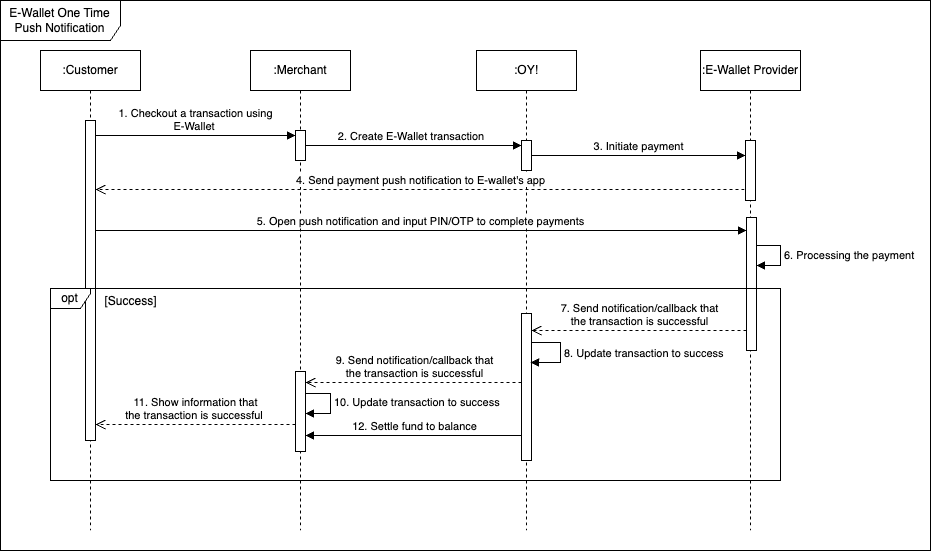

The diagram above was exported from draw.io. Its source (the exported page's mxGraphModel, read from the mxfile embedded in the PNG):
<mxGraphModel dx="1735" dy="913" grid="1" gridSize="10" guides="1" tooltips="1" connect="1" arrows="1" fold="1" page="1" pageScale="1" pageWidth="850" pageHeight="1100" math="0" shadow="0">
  <root>
    <mxCell id="0" />
    <mxCell id="1" parent="0" />
    <mxCell id="2" value="E-Wallet One Time Push Notification" style="shape=umlFrame;whiteSpace=wrap;html=1;pointerEvents=0;width=120;height=40;" vertex="1" parent="1">
      <mxGeometry x="10" y="1850" width="930" height="550" as="geometry" />
    </mxCell>
    <mxCell id="3" value=":Merchant" style="shape=umlLifeline;perimeter=lifelinePerimeter;whiteSpace=wrap;html=1;container=1;dropTarget=0;collapsible=0;recursiveResize=0;outlineConnect=0;portConstraint=eastwest;newEdgeStyle={&quot;curved&quot;:0,&quot;rounded&quot;:0};" vertex="1" parent="1">
      <mxGeometry x="260" y="1900" width="100" height="480" as="geometry" />
    </mxCell>
    <mxCell id="4" value="" style="html=1;points=[[0,0,0,0,5],[0,1,0,0,-5],[1,0,0,0,5],[1,1,0,0,-5]];perimeter=orthogonalPerimeter;outlineConnect=0;targetShapes=umlLifeline;portConstraint=eastwest;newEdgeStyle={&quot;curved&quot;:0,&quot;rounded&quot;:0};" vertex="1" parent="3">
      <mxGeometry x="45" y="80" width="10" height="30" as="geometry" />
    </mxCell>
    <mxCell id="5" value="" style="html=1;points=[[0,0,0,0,5],[0,1,0,0,-5],[1,0,0,0,5],[1,1,0,0,-5]];perimeter=orthogonalPerimeter;outlineConnect=0;targetShapes=umlLifeline;portConstraint=eastwest;newEdgeStyle={&quot;curved&quot;:0,&quot;rounded&quot;:0};" vertex="1" parent="3">
      <mxGeometry x="45" y="321" width="10" height="80" as="geometry" />
    </mxCell>
    <mxCell id="6" value="10. Update transaction to success" style="html=1;align=left;spacingLeft=2;endArrow=block;rounded=0;edgeStyle=orthogonalEdgeStyle;curved=0;rounded=0;" edge="1" parent="3" source="5" target="5">
      <mxGeometry x="-0.0075" relative="1" as="geometry">
        <mxPoint x="61" y="342.9999999999998" as="sourcePoint" />
        <Array as="points">
          <mxPoint x="80" y="343" />
          <mxPoint x="80" y="363" />
        </Array>
        <mxPoint x="60" y="363" as="targetPoint" />
        <mxPoint as="offset" />
      </mxGeometry>
    </mxCell>
    <mxCell id="7" value=":OY!" style="shape=umlLifeline;perimeter=lifelinePerimeter;whiteSpace=wrap;html=1;container=1;dropTarget=0;collapsible=0;recursiveResize=0;outlineConnect=0;portConstraint=eastwest;newEdgeStyle={&quot;curved&quot;:0,&quot;rounded&quot;:0};" vertex="1" parent="1">
      <mxGeometry x="486" y="1900" width="100" height="480" as="geometry" />
    </mxCell>
    <mxCell id="8" value="" style="html=1;points=[[0,0,0,0,5],[0,1,0,0,-5],[1,0,0,0,5],[1,1,0,0,-5]];perimeter=orthogonalPerimeter;outlineConnect=0;targetShapes=umlLifeline;portConstraint=eastwest;newEdgeStyle={&quot;curved&quot;:0,&quot;rounded&quot;:0};" vertex="1" parent="7">
      <mxGeometry x="45" y="90" width="10" height="30" as="geometry" />
    </mxCell>
    <mxCell id="9" value="" style="html=1;points=[[0,0,0,0,5],[0,1,0,0,-5],[1,0,0,0,5],[1,1,0,0,-5]];perimeter=orthogonalPerimeter;outlineConnect=0;targetShapes=umlLifeline;portConstraint=eastwest;newEdgeStyle={&quot;curved&quot;:0,&quot;rounded&quot;:0};" vertex="1" parent="7">
      <mxGeometry x="45" y="263" width="10" height="147" as="geometry" />
    </mxCell>
    <mxCell id="10" value=":E-Wallet Provider" style="shape=umlLifeline;perimeter=lifelinePerimeter;whiteSpace=wrap;html=1;container=1;dropTarget=0;collapsible=0;recursiveResize=0;outlineConnect=0;portConstraint=eastwest;newEdgeStyle={&quot;curved&quot;:0,&quot;rounded&quot;:0};" vertex="1" parent="1">
      <mxGeometry x="710" y="1900" width="100" height="480" as="geometry" />
    </mxCell>
    <mxCell id="11" value="" style="html=1;points=[[0,0,0,0,5],[0,1,0,0,-5],[1,0,0,0,5],[1,1,0,0,-5]];perimeter=orthogonalPerimeter;outlineConnect=0;targetShapes=umlLifeline;portConstraint=eastwest;newEdgeStyle={&quot;curved&quot;:0,&quot;rounded&quot;:0};" vertex="1" parent="10">
      <mxGeometry x="45" y="90" width="10" height="60" as="geometry" />
    </mxCell>
    <mxCell id="12" value="" style="html=1;points=[[0,0,0,0,5],[0,1,0,0,-5],[1,0,0,0,5],[1,1,0,0,-5]];perimeter=orthogonalPerimeter;outlineConnect=0;targetShapes=umlLifeline;portConstraint=eastwest;newEdgeStyle={&quot;curved&quot;:0,&quot;rounded&quot;:0};" vertex="1" parent="10">
      <mxGeometry x="46" y="167" width="10" height="133" as="geometry" />
    </mxCell>
    <mxCell id="13" value="1. Checkout a transaction using &lt;br&gt;E-Wallet&amp;nbsp;" style="html=1;verticalAlign=bottom;endArrow=block;curved=0;rounded=0;entryX=0;entryY=0;entryDx=0;entryDy=5;" edge="1" target="4" parent="1">
      <mxGeometry relative="1" as="geometry">
        <mxPoint x="105" y="1985" as="sourcePoint" />
      </mxGeometry>
    </mxCell>
    <mxCell id="14" value="2. Create E-Wallet transaction&amp;nbsp;" style="html=1;verticalAlign=bottom;endArrow=block;curved=0;rounded=0;entryX=0;entryY=0;entryDx=0;entryDy=5;entryPerimeter=0;" edge="1" source="4" target="8" parent="1">
      <mxGeometry relative="1" as="geometry">
        <mxPoint x="280" y="1995" as="sourcePoint" />
        <mxPoint x="275" y="1995" as="targetPoint" />
        <mxPoint as="offset" />
      </mxGeometry>
    </mxCell>
    <mxCell id="15" value="3. Initiate payment" style="html=1;verticalAlign=bottom;endArrow=block;curved=0;rounded=0;" edge="1" parent="1">
      <mxGeometry relative="1" as="geometry">
        <mxPoint x="541" y="2005" as="sourcePoint" />
        <mxPoint x="755" y="2005" as="targetPoint" />
      </mxGeometry>
    </mxCell>
    <mxCell id="16" value="4. Send payment push notification to E-wallet's app" style="html=1;verticalAlign=bottom;endArrow=open;dashed=1;endSize=8;curved=0;rounded=0;exitX=0;exitY=1;exitDx=0;exitDy=-5;" edge="1" parent="1">
      <mxGeometry relative="1" as="geometry">
        <mxPoint x="105" y="2039" as="targetPoint" />
        <mxPoint x="754" y="2039" as="sourcePoint" />
      </mxGeometry>
    </mxCell>
    <mxCell id="17" value="5. Open push notification and input PIN/OTP to complete payments" style="html=1;verticalAlign=bottom;endArrow=block;curved=0;rounded=0;" edge="1" parent="1">
      <mxGeometry width="80" relative="1" as="geometry">
        <mxPoint x="105" y="2080" as="sourcePoint" />
        <mxPoint x="756" y="2080" as="targetPoint" />
        <Array as="points">
          <mxPoint x="430" y="2080" />
        </Array>
      </mxGeometry>
    </mxCell>
    <mxCell id="18" value="7. Send notification/callback that &lt;br&gt;the transaction is successful" style="html=1;verticalAlign=bottom;endArrow=open;dashed=1;endSize=8;curved=0;rounded=0;" edge="1" parent="1">
      <mxGeometry x="-0.0011" relative="1" as="geometry">
        <mxPoint x="541.0000000000002" y="2180" as="targetPoint" />
        <mxPoint x="756" y="2180" as="sourcePoint" />
        <Array as="points">
          <mxPoint x="640" y="2180" />
        </Array>
        <mxPoint as="offset" />
      </mxGeometry>
    </mxCell>
    <mxCell id="19" value="11. Show information that &lt;br&gt;the transaction is successful&amp;nbsp;" style="html=1;verticalAlign=bottom;endArrow=open;dashed=1;endSize=8;curved=0;rounded=0;" edge="1" parent="1">
      <mxGeometry x="0.0007" relative="1" as="geometry">
        <mxPoint x="105" y="2274" as="targetPoint" />
        <mxPoint x="305" y="2274" as="sourcePoint" />
        <Array as="points" />
        <mxPoint as="offset" />
      </mxGeometry>
    </mxCell>
    <mxCell id="20" value="&lt;div&gt;9. Send notification/callback that&lt;/div&gt;&lt;div&gt;the transaction is successful&lt;/div&gt;" style="html=1;verticalAlign=bottom;endArrow=open;dashed=1;endSize=8;curved=0;rounded=0;" edge="1" parent="1">
      <mxGeometry x="-0.0011" relative="1" as="geometry">
        <mxPoint x="531.0000000000002" y="2232" as="sourcePoint" />
        <mxPoint x="315" y="2232" as="targetPoint" />
        <Array as="points">
          <mxPoint x="420" y="2232" />
        </Array>
        <mxPoint as="offset" />
      </mxGeometry>
    </mxCell>
    <mxCell id="21" value="12. Settle fund to balance" style="html=1;verticalAlign=bottom;endArrow=block;curved=0;rounded=0;" edge="1" parent="1">
      <mxGeometry x="-0.0038" width="80" relative="1" as="geometry">
        <mxPoint x="531.0000000000002" y="2285" as="sourcePoint" />
        <mxPoint x="315" y="2285" as="targetPoint" />
        <mxPoint as="offset" />
      </mxGeometry>
    </mxCell>
    <mxCell id="22" value=":Customer" style="shape=umlLifeline;perimeter=lifelinePerimeter;whiteSpace=wrap;html=1;container=1;dropTarget=0;collapsible=0;recursiveResize=0;outlineConnect=0;portConstraint=eastwest;newEdgeStyle={&quot;curved&quot;:0,&quot;rounded&quot;:0};" vertex="1" parent="1">
      <mxGeometry x="50" y="1900" width="100" height="480" as="geometry" />
    </mxCell>
    <mxCell id="23" value="" style="html=1;points=[[0,0,0,0,5],[0,1,0,0,-5],[1,0,0,0,5],[1,1,0,0,-5]];perimeter=orthogonalPerimeter;outlineConnect=0;targetShapes=umlLifeline;portConstraint=eastwest;newEdgeStyle={&quot;curved&quot;:0,&quot;rounded&quot;:0};" vertex="1" parent="22">
      <mxGeometry x="45" y="70" width="10" height="320" as="geometry" />
    </mxCell>
    <mxCell id="24" value="opt" style="shape=umlFrame;whiteSpace=wrap;html=1;pointerEvents=0;width=40;height=20;" vertex="1" parent="1">
      <mxGeometry x="60" y="2138" width="730" height="192" as="geometry" />
    </mxCell>
    <mxCell id="25" value="&lt;span style=&quot;font-weight: 400;&quot;&gt;[Success]&lt;/span&gt;" style="text;align=center;fontStyle=1;verticalAlign=middle;spacingLeft=3;spacingRight=3;strokeColor=none;rotatable=0;points=[[0,0.5],[1,0.5]];portConstraint=eastwest;html=1;" vertex="1" parent="1">
      <mxGeometry x="100" y="2138" width="80" height="26" as="geometry" />
    </mxCell>
    <mxCell id="26" value="8. Update transaction to success" style="html=1;align=left;spacingLeft=2;endArrow=block;rounded=0;edgeStyle=orthogonalEdgeStyle;curved=0;rounded=0;" edge="1" parent="1">
      <mxGeometry relative="1" as="geometry">
        <mxPoint x="541" y="2192" as="sourcePoint" />
        <Array as="points">
          <mxPoint x="570" y="2192" />
          <mxPoint x="570" y="2212" />
        </Array>
        <mxPoint x="540" y="2212" as="targetPoint" />
      </mxGeometry>
    </mxCell>
    <mxCell id="27" value="6. Processing the payment" style="html=1;align=left;spacingLeft=2;endArrow=block;rounded=0;edgeStyle=orthogonalEdgeStyle;curved=0;rounded=0;" edge="1" parent="1">
      <mxGeometry relative="1" as="geometry">
        <mxPoint x="766" y="2095" as="sourcePoint" />
        <Array as="points">
          <mxPoint x="790" y="2095" />
          <mxPoint x="790" y="2115" />
        </Array>
        <mxPoint x="766" y="2115" as="targetPoint" />
      </mxGeometry>
    </mxCell>
  </root>
</mxGraphModel>